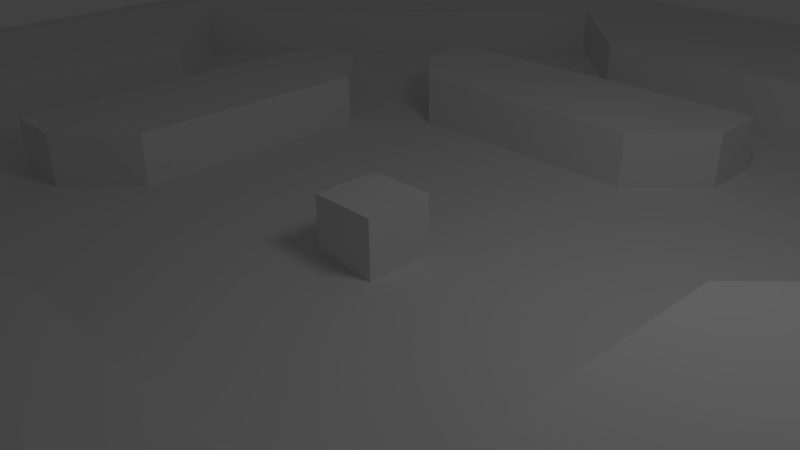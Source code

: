 # Source: obstacles_01_correct_walls.blend  (saved by Blender 2.70.2; exported with 4.5.12 LTS)
import bpy
from mathutils import Matrix  # noqa: F401  (used for matrix-valued properties, if any)

bpy.ops.wm.read_factory_settings(use_empty=True)
scene = bpy.context.scene
scene.name = 'Scene'

# ---- collections
col_collection_1 = bpy.data.collections.new('Collection 1'); scene.collection.children.link(col_collection_1)

# ---- world
world_world = bpy.data.worlds.new('World'); scene.world = world_world
world_world.color = (0.05088, 0.05088, 0.05088)
world_world.use_sun_shadow = False
world_world.sun_shadow_jitter_overblur = 0.0
world_world.cycles.sampling_method = 'MANUAL'
world_world.cycles.sample_map_resolution = 256

# ---- cameras
cam_camera = bpy.data.cameras.new('Camera')
cam_camera.clip_end = 100.0
cam_camera.lens = 35.0
cam_camera.sensor_width = 32.0
cam_camera.sensor_height = 18.0
cam_camera.ortho_scale = 7.314
cam_camera.dof.focus_distance = 0.0
cam_camera.dof.aperture_fstop = 128.0

# ---- lights
light_lamp = bpy.data.lights.new('Lamp', 'POINT')
light_lamp.transmission_factor = 0.0
light_lamp.cutoff_distance = 30.0
light_lamp.energy = 100.0
light_lamp.shadow_buffer_clip_start = 1.001
light_lamp.shadow_soft_size = 1.0
light_lamp.shadow_maximum_resolution = 0.006
light_lamp.use_absolute_resolution = True
light_lamp.cycles.use_multiple_importance_sampling = False

# ---- meshes
me_grid = bpy.data.meshes.new('Grid')
me_grid.from_pydata([(-12.0, -12.0, 0.0), (-10.0, -12.0, 0.0), (-8.0, -12.0, 0.0), (-6.0, -12.0, 0.0), (-4.0, -12.0, 0.0), (-2.0, -12.0, 0.0), (3.576e-07, -12.0, 0.0), (2.0, -12.0, 0.0), (4.0, -12.0, 0.0), (6.0, -12.0, 0.0), (8.0, -12.0, 0.0), (10.0, -12.0, 0.0), (12.0, -12.0, 0.0), (-12.0, -10.0, 0.0), (-10.0, -10.0, 0.0), (-8.0, -10.0, 0.0), (-6.0, -10.0, 0.0), (-4.0, -10.0, 0.0), (12.0, -10.0, 0.0), (-12.0, -8.0, 0.0), (-10.0, -8.0, 0.0), (-8.0, -8.0, 0.0), (-6.0, -8.0, 0.0), (-4.0, -8.0, 0.0), (12.0, -8.0, 0.0), (-12.0, -6.0, 0.0), (-10.0, -6.0, 0.0), (-8.0, -6.0, 0.0), (12.0, -6.0, 0.0), (-12.0, -4.0, 0.0), (-10.0, -4.0, 0.0), (-8.0, -4.0, 0.0), (12.0, -4.0, 0.0), (-12.0, -2.0, 0.0), (12.0, -2.0, 0.0), (-12.0, 3.576e-07, 0.0), (12.0, 3.576e-07, 0.0), (-12.0, 2.0, 0.0), (12.0, 2.0, 0.0), (-12.0, 4.0, 0.0), (8.0, 4.0, 0.0), (10.0, 4.0, 0.0), (12.0, 4.0, 0.0), (-12.0, 6.0, 0.0), (8.0, 6.0, 0.0), (10.0, 6.0, 0.0), (12.0, 6.0, 0.0), (-12.0, 8.0, 0.0), (4.0, 8.0, 0.0), (6.0, 8.0, 0.0), (8.0, 8.0, 0.0), (10.0, 8.0, 0.0), (12.0, 8.0, 0.0), (-12.0, 10.0, 0.0), (4.0, 10.0, 0.0), (6.0, 10.0, 0.0), (8.0, 10.0, 0.0), (10.0, 10.0, 0.0), (12.0, 10.0, 0.0), (-12.0, 12.0, 0.0), (-10.0, 12.0, 0.0), (-8.0, 12.0, 0.0), (-6.0, 12.0, 0.0), (-4.0, 12.0, 0.0), (-2.0, 12.0, 0.0), (3.576e-07, 12.0, 0.0), (2.0, 12.0, 0.0), (4.0, 12.0, 0.0), (6.0, 12.0, 0.0), (8.0, 12.0, 0.0), (10.0, 12.0, 0.0), (12.0, 12.0, 0.0), (4.0, -10.0, 0.0), (-4.0, -10.0, 0.0), (-8.0, -8.0, 0.0), (-6.0, -8.0, 0.0), (-4.0, -8.0, 0.0), (-2.0, -8.0, 0.0), (0.0, -8.0, 0.0), (2.0, -8.0, 0.0), (4.0, -8.0, 0.0), (6.0, -8.0, 0.0), (8.0, -6.0, 0.0), (6.0, -6.0, 0.0), (4.0, -6.0, 0.0), (2.0, -6.0, 0.0), (0.0, -6.0, 0.0), (-2.0, -6.0, 0.0), (-4.0, -6.0, 0.0), (-6.0, -6.0, 0.0), (-8.0, -6.0, 0.0), (-10.0, -4.0, 0.0), (-8.0, -4.0, 0.0), (-6.0, -4.0, 0.0), (-4.0, -4.0, 0.0), (-2.0, -4.0, 0.0), (0.0, -4.0, 0.0), (2.0, -4.0, 0.0), (4.0, -4.0, 0.0), (6.0, -4.0, 0.0), (8.0, -4.0, 0.0), (10.0, -4.0, 0.0), (8.0, -2.0, 0.0), (6.0, -2.0, 0.0), (4.0, -2.0, 0.0), (2.0, -2.0, 0.0), (0.0, -2.0, 0.0), (-2.0, -2.0, 0.0), (-4.0, -2.0, 0.0), (-6.0, -2.0, 0.0), (-8.0, -2.0, 0.0), (-8.0, 0.0, 0.0), (-6.0, 0.0, 0.0), (-4.0, 0.0, 0.0), (-2.0, 0.0, 0.0), (2.0, 0.0, 0.0), (4.0, 0.0, 0.0), (6.0, 0.0, 0.0), (8.0, 0.0, 0.0), (8.0, 2.0, 0.0), (6.0, 2.0, 0.0), (4.0, 2.0, 0.0), (2.0, 2.0, 0.0), (0.0, 2.0, 0.0), (-2.0, 2.0, 0.0), (-4.0, 2.0, 0.0), (-6.0, 2.0, 0.0), (-8.0, 2.0, 0.0), (-10.0, 4.0, 0.0), (-8.0, 4.0, 0.0), (-6.0, 4.0, 0.0), (-4.0, 4.0, 0.0), (-2.0, 4.0, 0.0), (0.0, 4.0, 0.0), (2.0, 4.0, 0.0), (4.0, 4.0, 0.0), (6.0, 4.0, 0.0), (8.0, 4.0, 0.0), (10.0, 4.0, 0.0), (8.0, 6.0, 0.0), (6.0, 6.0, 0.0), (4.0, 6.0, 0.0), (2.0, 6.0, 0.0), (0.0, 6.0, 0.0), (-2.0, 6.0, 0.0), (-4.0, 6.0, 0.0), (-6.0, 6.0, 0.0), (-8.0, 6.0, 0.0), (-6.0, 8.0, 0.0), (-4.0, 8.0, 0.0), (-2.0, 8.0, 0.0), (0.0, 8.0, 0.0), (2.0, 8.0, 0.0), (4.0, 8.0, 0.0), (6.0, 8.0, 0.0), (8.0, 8.0, 0.0), (4.0, 10.0, 0.0), (-4.0, 10.0, 0.0), (-3.0, 4.0, 0.0), (-3.0, 6.0, 0.0), (-4.0, 5.0, 0.0), (3.0, -6.0, 0.0), (-1.0, -6.0, 0.0), (-2.0, -5.0, 0.0), (-1.0, -4.0, 0.0), (4.0, -5.0, 0.0), (3.0, -4.0, 0.0), (5.0, -4.0, 0.0), (6.0, -3.0, 0.0), (4.0, -3.0, 0.0), (-5.0, -2.0, 0.0), (-6.0, -1.0, 0.0), (-4.0, -1.0, 0.0), (6.0, 1.0, 0.0), (5.0, 2.0, 0.0), (4.0, 1.0, 0.0), (-6.0, 3.0, 0.0), (-4.0, 3.0, 0.0), (-5.0, 4.0, 0.0), (1.0, 4.0, 0.0), (2.0, 5.0, 0.0), (1.0, 6.0, 0.0), (1.0, -2.0, 0.0), (0.5, 0.0, 0.0), (1.0, 0.0, 0.0), (1.0, 2.0, 0.0), (-1.0, -2.0, 0.0), (-1.0, 0.0, 0.0), (-0.5, 0.0, 0.0), (-1.0, 2.0, 0.0), (2.0, 1.0, 0.0), (0.0, 0.5, 0.0), (0.0, 1.0, 0.0), (-2.0, 1.0, 0.0), (0.5, 0.5, 0.0), (0.5, 1.0, 0.0), (1.0, 0.5, 0.0), (1.0, 1.0, 0.0), (-1.0, 0.5, 0.0), (-1.0, 1.0, 0.0), (-0.5, 0.5, 0.0), (-0.5, 1.0, 0.0), (-2.0, -1.0, 0.0), (0.0, -1.0, 0.0), (0.0, -0.5, 0.0), (2.0, -1.0, 0.0), (0.5, -1.0, 0.0), (0.5, -0.5, 0.0), (1.0, -1.0, 0.0), (1.0, -0.5, 0.0), (-1.0, -1.0, 0.0), (-1.0, -0.5, 0.0), (-0.5, -1.0, 0.0), (-0.5, -0.5, 0.0), (-12.0, -12.0, 0.8528), (-10.0, -12.0, 0.8528), (-8.0, -12.0, 0.8528), (-6.0, -12.0, 0.8528), (-4.0, -12.0, 0.8528), (-2.0, -12.0, 0.8528), (3.576e-07, -12.0, 0.8528), (2.0, -12.0, 0.8528), (4.0, -12.0, 0.8528), (6.0, -12.0, 0.8528), (8.0, -12.0, 0.8528), (10.0, -12.0, 0.8528), (12.0, -12.0, 0.8528), (-12.0, -10.0, 0.8528), (-10.0, -10.0, 0.8528), (-8.0, -10.0, 0.8528), (-6.0, -10.0, 0.8528), (-4.0, -10.0, 0.8528), (-2.0, -10.0, 0.8528), (3.576e-07, -10.0, 0.8528), (2.0, -10.0, 0.8528), (4.0, -10.0, 0.8528), (6.0, -10.0, 0.8528), (8.0, -10.0, 0.8528), (10.0, -10.0, 0.8528), (12.0, -10.0, 0.8528), (-12.0, -8.0, 0.8528), (-10.0, -8.0, 0.8528), (10.0, -8.0, 0.8528), (12.0, -8.0, 0.8528), (-12.0, -6.0, 0.8528), (-10.0, -6.0, 0.8528), (10.0, -6.0, 0.8528), (12.0, -6.0, 0.8528), (-12.0, -4.0, 0.8528), (-10.0, -4.0, 0.8528), (10.0, -4.0, 0.8528), (12.0, -4.0, 0.8528), (-12.0, -2.0, 0.8528), (-10.0, -2.0, 0.8528), (10.0, -2.0, 0.8528), (12.0, -2.0, 0.8528), (-12.0, 3.576e-07, 0.8528), (-10.0, 3.576e-07, 0.8528), (10.0, 3.576e-07, 0.8528), (12.0, 3.576e-07, 0.8528), (-12.0, 2.0, 0.8528), (-10.0, 2.0, 0.8528), (10.0, 2.0, 0.8528), (12.0, 2.0, 0.8528), (-12.0, 4.0, 0.8528), (-10.0, 4.0, 0.8528), (10.0, 4.0, 0.8528), (12.0, 4.0, 0.8528), (-12.0, 6.0, 0.8528), (-10.0, 6.0, 0.8528), (10.0, 6.0, 0.8528), (12.0, 6.0, 0.8528), (-12.0, 8.0, 0.8528), (-10.0, 8.0, 0.8528), (10.0, 8.0, 0.8528), (12.0, 8.0, 0.8528), (-12.0, 10.0, 0.8528), (-10.0, 10.0, 0.8528), (-8.0, 10.0, 0.8528), (-6.0, 10.0, 0.8528), (-4.0, 10.0, 0.8528), (-2.0, 10.0, 0.8528), (3.576e-07, 10.0, 0.8528), (2.0, 10.0, 0.8528), (4.0, 10.0, 0.8528), (6.0, 10.0, 0.8528), (8.0, 10.0, 0.8528), (10.0, 10.0, 0.8528), (12.0, 10.0, 0.8528), (-12.0, 12.0, 0.8528), (-10.0, 12.0, 0.8528), (-8.0, 12.0, 0.8528), (-6.0, 12.0, 0.8528), (-4.0, 12.0, 0.8528), (-2.0, 12.0, 0.8528), (3.576e-07, 12.0, 0.8528), (2.0, 12.0, 0.8528), (4.0, 12.0, 0.8528), (6.0, 12.0, 0.8528), (8.0, 12.0, 0.8528), (10.0, 12.0, 0.8528), (12.0, 12.0, 0.8528), (10.0, -10.0, 0.8528), (8.0, -10.0, 0.8528), (6.0, -10.0, 0.8528), (4.0, -10.0, 0.8528), (2.0, -10.0, 0.8528), (0.0, -10.0, 0.8528), (-2.0, -10.0, 0.8528), (-4.0, -10.0, 0.8528), (-2.0, -8.0, 0.8528), (0.0, -8.0, 0.8528), (2.0, -8.0, 0.8528), (6.0, -8.0, 0.8528), (8.0, -8.0, 0.8528), (10.0, -8.0, 0.8528), (10.0, -6.0, 0.8528), (8.0, -6.0, 0.8528), (4.0, -6.0, 0.8528), (2.0, -6.0, 0.8528), (0.0, -6.0, 0.8528), (-2.0, -6.0, 0.8528), (-10.0, -4.0, 0.8528), (0.0, -4.0, 0.8528), (2.0, -4.0, 0.8528), (6.0, -4.0, 0.8528), (10.0, -4.0, 0.8528), (10.0, -2.0, 0.8528), (8.0, -2.0, 0.8528), (6.0, -2.0, 0.8528), (4.0, -2.0, 0.8528), (-6.0, -2.0, 0.8528), (-8.0, -2.0, 0.8528), (-10.0, -2.0, 0.8528), (-10.0, 0.0, 0.8528), (-8.0, 0.0, 0.8528), (-6.0, 0.0, 0.8528), (-4.0, 0.0, 0.8528), (0.0, 0.0, 0.8528), (4.0, 0.0, 0.8528), (6.0, 0.0, 0.8528), (8.0, 0.0, 0.8528), (10.0, 0.0, 0.8528), (10.0, 2.0, 0.8528), (8.0, 2.0, 0.8528), (6.0, 2.0, 0.8528), (-4.0, 2.0, 0.8528), (-6.0, 2.0, 0.8528), (-8.0, 2.0, 0.8528), (-10.0, 2.0, 0.8528), (-10.0, 4.0, 0.8528), (-6.0, 4.0, 0.8528), (-2.0, 4.0, 0.8528), (0.0, 4.0, 0.8528), (10.0, 4.0, 0.8528), (2.0, 6.0, 0.8528), (0.0, 6.0, 0.8528), (-2.0, 6.0, 0.8528), (-4.0, 6.0, 0.8528), (-8.0, 6.0, 0.8528), (-10.0, 6.0, 0.8528), (-10.0, 8.0, 0.8528), (-8.0, 8.0, 0.8528), (-6.0, 8.0, 0.8528), (-2.0, 8.0, 0.8528), (0.0, 8.0, 0.8528), (2.0, 8.0, 0.8528), (4.0, 10.0, 0.8528), (2.0, 10.0, 0.8528), (0.0, 10.0, 0.8528), (-2.0, 10.0, 0.8528), (-4.0, 10.0, 0.8528), (-6.0, 10.0, 0.8528), (-8.0, 10.0, 0.8528), (-10.0, 10.0, 0.8528), (-3.0, 4.0, 0.8528), (-2.0, 5.0, 0.8528), (-3.0, 6.0, 0.8528), (-4.0, 5.0, 0.8528), (-3.0, 5.0, 0.8528), (3.0, -6.0, 0.8528), (-1.0, -6.0, 0.8528), (-2.0, -5.0, 0.8528), (0.0, -5.0, 0.8528), (-1.0, -4.0, 0.8528), (2.0, -5.0, 0.8528), (4.0, -5.0, 0.8528), (3.0, -4.0, 0.8528), (5.0, -4.0, 0.8528), (6.0, -3.0, 0.8528), (5.0, -2.0, 0.8528), (4.0, -3.0, 0.8528), (-5.0, -2.0, 0.8528), (-6.0, -1.0, 0.8528), (-4.0, -1.0, 0.8528), (-5.0, 0.0, 0.8528), (5.0, 0.0, 0.8528), (6.0, 1.0, 0.8528), (5.0, 2.0, 0.8528), (4.0, 1.0, 0.8528), (-5.0, 2.0, 0.8528), (-6.0, 3.0, 0.8528), (-4.0, 3.0, 0.8528), (-5.0, 4.0, 0.8528), (1.0, 4.0, 0.8528), (2.0, 5.0, 0.8528), (1.0, 6.0, 0.8528), (0.0, 5.0, 0.8528), (-1.0, -5.0, 0.8528), (3.0, -5.0, 0.8528), (5.0, -3.0, 0.8528), (-5.0, -1.0, 0.8528), (5.0, 1.0, 0.8528), (-5.0, 3.0, 0.8528), (1.0, 5.0, 0.8528), (0.5, 0.0, 0.8528), (-0.5, 0.0, 0.8528), (0.0, 0.5, 0.8528), (0.5, 0.5, 0.8528), (-0.5, 0.5, 0.8528), (0.0, -0.5, 0.8528), (0.5, -0.5, 0.8528), (-0.5, -0.5, 0.8528)], [], [(63, 62, 292, 293), (81, 72, 305, 313), (165, 166, 387, 386), (200, 188, 416, 419), (109, 170, 392, 331), (167, 99, 325, 388), (168, 103, 329, 389), (110, 111, 335, 332), (14, 20, 241, 228), (117, 173, 397, 340), (14, 15, 21, 20), (15, 16, 22, 21), (16, 17, 23, 22), (12, 18, 239, 226), (20, 21, 27, 26), (25, 19, 240, 244), (26, 27, 31, 30), (143, 144, 357, 356), (36, 38, 263, 259), (35, 33, 252, 256), (148, 157, 371, 363), (147, 148, 363, 359), (112, 171, 393, 336), (40, 41, 45, 44), (52, 58, 288, 275), (44, 45, 51, 50), (70, 69, 299, 300), (61, 60, 290, 291), (48, 49, 55, 54), (49, 50, 56, 55), (50, 51, 57, 56), (169, 167, 388, 391), (177, 178, 403, 402), (82, 81, 313, 317), (161, 84, 318, 380), (170, 172, 394, 392), (132, 133, 353, 352), (0, 1, 215, 214), (3, 4, 218, 217), (191, 200, 419, 417), (118, 102, 328, 341), (8, 9, 223, 222), (2, 3, 217, 216), (11, 12, 226, 225), (5, 6, 220, 219), (10, 11, 225, 224), (175, 116, 339, 399), (80, 81, 83, 84), (79, 80, 84, 161, 85), (77, 78, 86, 162, 87), (76, 77, 87, 88), (75, 76, 88, 89), (74, 75, 89, 90), (90, 89, 93, 92), (89, 88, 94, 93), (88, 87, 163, 95, 94), (176, 126, 347, 401), (33, 29, 248, 252), (165, 167, 98), (83, 82, 100, 99), (26, 30, 249, 245), (99, 100, 102, 103, 168), (166, 98, 169), (95, 164, 96, 106, 186, 107), (94, 95, 107, 108), (93, 94, 108, 170, 109), (92, 93, 109, 110), (91, 92, 110), (144, 159, 377, 357), (110, 109, 171, 112, 111), (150, 151, 365, 364), (108, 107, 202, 114, 113, 172), (42, 46, 271, 267), (117, 118, 119, 120, 173), (39, 37, 260, 264), (115, 116, 175, 121, 122, 190), (127, 126, 176, 130, 129), (177, 131, 178), (125, 124, 132, 158, 131, 177), (123, 185, 122, 134, 179, 133), (122, 121, 135, 134), (121, 174, 120, 136, 135), (120, 119, 137, 136), (127, 128, 350, 348), (136, 137, 139, 140), (135, 136, 140, 141), (134, 135, 141, 142, 180), (85, 161, 380, 319), (130, 178, 131, 160, 145, 146), (129, 130, 146, 147), (128, 129, 147), (99, 168, 389, 325), (147, 146, 148), (146, 145, 149, 148), (145, 159, 144, 150, 149), (144, 143, 151, 150), (143, 181, 142, 152, 151), (142, 141, 153, 152), (141, 140, 154, 153), (140, 139, 155, 154), (152, 153, 156), (149, 150, 157), (148, 149, 157), (133, 179, 404, 353), (68, 67, 297, 298), (127, 129, 128), (59, 53, 276, 289), (71, 70, 300, 301), (164, 163, 382, 384), (79, 78, 311, 312), (183, 194, 418, 415), (15, 14, 228, 229), (163, 87, 321, 382), (126, 112, 336, 347), (131, 158, 160), (17, 16, 230, 231), (204, 207, 421, 420), (119, 118, 341, 344), (84, 83, 99, 167, 165), (158, 132, 352, 375), (98, 167, 169), (18, 24, 243, 239), (97, 166, 169, 104, 105), (125, 177, 402, 346), (170, 108, 172), (37, 35, 256, 260), (181, 143, 356, 406), (151, 152, 366, 365), (53, 47, 272, 276), (47, 43, 268, 272), (179, 134, 180), (128, 147, 359, 350), (121, 175, 174), (165, 98, 166), (95, 163, 164), (76, 73, 77), (80, 72, 81), (100, 101, 102), (83, 81, 82), (72, 80, 79), (100, 82, 101), (137, 119, 138), (97, 105, 182, 106, 96), (123, 133, 132, 124, 189), (104, 169, 391, 330), (66, 65, 295, 296), (57, 51, 274, 287), (207, 209, 184, 183), (211, 213, 188, 187), (58, 71, 301, 288), (106, 203, 212, 210, 186), (123, 189, 199, 201, 192), (142, 181, 406, 355), (200, 191, 192, 201), (114, 187, 198, 199, 193), (126, 127, 111, 112), (69, 68, 298, 299), (179, 180, 405, 404), (191, 194, 195, 192), (114, 202, 210, 211, 187), (183, 184, 196, 194), (194, 196, 197, 195), (107, 186, 210, 202), (115, 190, 197, 196, 184), (187, 188, 200, 198), (198, 200, 201, 199), (122, 185, 197, 190), (212, 203, 204, 213), (115, 184, 209, 208, 205), (123, 192, 195, 197, 185), (118, 117, 103, 102), (124, 125, 113, 114, 193), (72, 79, 312, 305), (79, 85, 86, 78), (105, 205, 208, 182), (203, 206, 207, 204), (206, 208, 209, 207), (116, 115, 205, 105, 104), (124, 193, 199, 189), (210, 212, 213, 211), (106, 182, 208, 206, 203), (214, 215, 228, 227), (215, 216, 229, 228), (216, 217, 230, 229), (217, 218, 231, 230), (218, 219, 232, 231), (219, 220, 233, 232), (220, 221, 234, 233), (221, 222, 235, 234), (222, 223, 236, 235), (223, 224, 237, 236), (224, 225, 238, 237), (225, 226, 239, 238), (227, 228, 241, 240), (238, 239, 243, 242), (240, 241, 245, 244), (242, 243, 247, 246), (244, 245, 249, 248), (246, 247, 251, 250), (248, 249, 253, 252), (250, 251, 255, 254), (252, 253, 257, 256), (254, 255, 259, 258), (256, 257, 261, 260), (258, 259, 263, 262), (260, 261, 265, 264), (262, 263, 267, 266), (264, 265, 269, 268), (266, 267, 271, 270), (268, 269, 273, 272), (270, 271, 275, 274), (272, 273, 277, 276), (274, 275, 288, 287), (276, 277, 290, 289), (277, 278, 291, 290), (278, 279, 292, 291), (279, 280, 293, 292), (280, 281, 294, 293), (281, 282, 295, 294), (282, 283, 296, 295), (283, 284, 297, 296), (284, 285, 298, 297), (285, 286, 299, 298), (286, 287, 300, 299), (287, 288, 301, 300), (309, 308, 310), (308, 307, 311, 310), (306, 305, 312), (305, 304, 313), (304, 303, 314, 313), (303, 302, 315, 314), (314, 315, 316, 317), (313, 314, 317), (408, 383, 323, 384), (409, 386, 387), (317, 316, 326), (326, 327, 328), (410, 389, 329, 390), (333, 332, 335, 334), (411, 394, 337, 395), (422, 420, 338, 416), (341, 342, 343, 344), (412, 397, 345, 398), (349, 348, 350), (344, 343, 354), (414, 405, 355, 406), (352, 353, 407, 356, 357, 376), (379, 376, 357, 377), (360, 359, 362, 361), (365, 366, 368, 369), (364, 365, 369, 370), (362, 363, 372, 373), (361, 362, 373, 374), (333, 322, 332), (362, 359, 363), (360, 350, 359), (364, 370, 371), (372, 363, 371), (368, 366, 367), (378, 379, 377, 358), (375, 379, 378), (375, 352, 376, 379), (382, 408, 384), (321, 381, 408, 382), (381, 320, 383, 408), (385, 409, 387, 324), (319, 380, 409, 385), (380, 318, 386, 409), (391, 410, 390, 330), (388, 325, 389, 410), (393, 411, 395, 336), (331, 392, 411, 393), (399, 412, 398), (339, 396, 412, 399), (396, 340, 397, 412), (411, 392, 394), (401, 413, 403, 351), (347, 400, 413, 401), (400, 346, 402, 413), (407, 414, 406, 356), (353, 404, 414, 407), (413, 402, 403), (414, 404, 405), (388, 410, 391), (320, 319, 385, 324, 323, 383), (340, 396, 339, 330, 390, 329), (420, 421, 415, 338), (306, 312, 311, 307), (416, 338, 417, 419), (346, 400, 347, 336, 395, 337), (342, 341, 328, 327), (338, 415, 418, 417), (348, 349, 334, 335), (172, 113, 337, 394), (60, 59, 289, 290), (54, 55, 285, 284), (173, 120, 345, 397), (160, 158, 375, 378), (152, 156, 367, 366), (159, 145, 358, 377), (91, 110, 332, 322), (38, 42, 267, 263), (32, 34, 255, 251), (20, 26, 245, 241), (29, 25, 244, 248), (103, 117, 340, 329), (13, 0, 214, 227), (96, 164, 384, 323), (16, 15, 229, 230), (194, 191, 417, 418), (188, 213, 422, 416), (102, 101, 326, 328), (101, 82, 317, 326), (174, 175, 399, 398), (65, 64, 294, 295), (120, 174, 398, 345), (62, 61, 291, 292), (56, 57, 287, 286), (130, 176, 401, 351), (145, 160, 378, 358), (46, 52, 275, 271), (157, 150, 364, 371), (34, 36, 259, 255), (178, 130, 351, 403), (24, 28, 247, 243), (213, 204, 420, 422), (9, 10, 224, 223), (6, 7, 221, 220), (19, 13, 227, 240), (1, 2, 216, 215), (7, 8, 222, 221), (4, 5, 219, 218), (111, 127, 348, 335), (87, 162, 381, 321), (138, 119, 344, 354), (86, 85, 319, 320), (77, 73, 309, 310), (67, 66, 296, 297), (64, 63, 293, 294), (166, 97, 324, 387), (55, 56, 286, 285), (162, 86, 320, 381), (51, 45, 270, 274), (45, 41, 266, 270), (43, 39, 264, 268), (28, 32, 251, 247), (180, 142, 355, 405), (171, 109, 331, 393), (116, 104, 330, 339), (84, 165, 386, 318), (113, 125, 346, 337), (207, 183, 415, 421), (97, 96, 323, 324), (78, 77, 310, 311)])
me_grid.use_remesh_preserve_volume = False
me_grid.use_remesh_preserve_attributes = False
me_grid.use_mirror_vertex_groups = False
me_grid.update()

# ---- objects
ob_grid = bpy.data.objects.new('Grid', me_grid)
ob_lamp = bpy.data.objects.new('Lamp', light_lamp)
ob_camera = bpy.data.objects.new('Camera', cam_camera)

# ---- transforms, parenting, visibility, modifiers, constraints
ob_grid.location = (0.0, 0.0, 0.0)
ob_grid.lineart.crease_threshold = 0.0
ob_lamp.location = (4.076, 1.005, 5.904)
ob_lamp.rotation_euler = (0.6503, 0.05522, 1.866)
ob_lamp.lock_rotations_4d = False
ob_lamp.empty_display_type = 'ARROWS'
ob_lamp.color = (0.0, 0.0, 0.0, 0.0)
ob_lamp.lineart.crease_threshold = 0.0
ob_camera.location = (7.481, -6.508, 5.344)
ob_camera.rotation_euler = (1.109, 0.01082, 0.8149)
ob_camera.lock_rotations_4d = False
ob_camera.empty_display_type = 'ARROWS'
ob_camera.color = (0.0, 0.0, 0.0, 0.0)
ob_camera.display_type = 'WIRE'
ob_camera.lineart.crease_threshold = 0.0

# ---- collection membership
col_collection_1.objects.link(ob_grid)
col_collection_1.objects.link(ob_lamp)
col_collection_1.objects.link(ob_camera)

# ---- scene / render settings (as saved in the file)
scene.camera = ob_camera
scene.frame_start = 1; scene.frame_end = 250; scene.frame_set(1)
scene.render.engine = 'BLENDER_EEVEE_NEXT'
scene.render.image_settings.color_mode = 'RGB'
scene.render.image_settings.compression = 90
scene.render.resolution_percentage = 50
scene.render.dither_intensity = 0.0
scene.render.bake_margin = 2
scene.render.bake_bias = 0.0
scene.cycles.use_denoising = False
scene.cycles.samples = 10
scene.cycles.sampling_pattern = 'TABULATED_SOBOL'
scene.cycles.light_sampling_threshold = 0.0
scene.cycles.use_adaptive_sampling = False
scene.cycles.use_light_tree = False
scene.cycles.blur_glossy = 0.0
scene.cycles.volume_bounces = 1
scene.cycles.pixel_filter_type = 'GAUSSIAN'
scene.cycles.sample_clamp_indirect = 0.0
scene.view_settings.view_transform = 'Standard'
bpy.context.view_layer.update()
